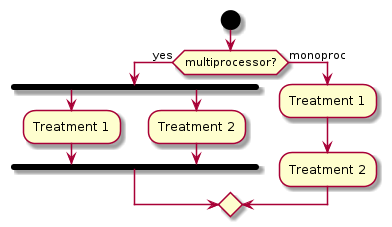

The diagram above was rendered by PlantUML. Its source (embedded in the PNG):
@startuml
start
if (multiprocessor?) then (yes)
fork
:Treatment 1;
fork again
:Treatment 2;
end fork
else (monoproc)
:Treatment 1;
:Treatment 2;
endif
@enduml